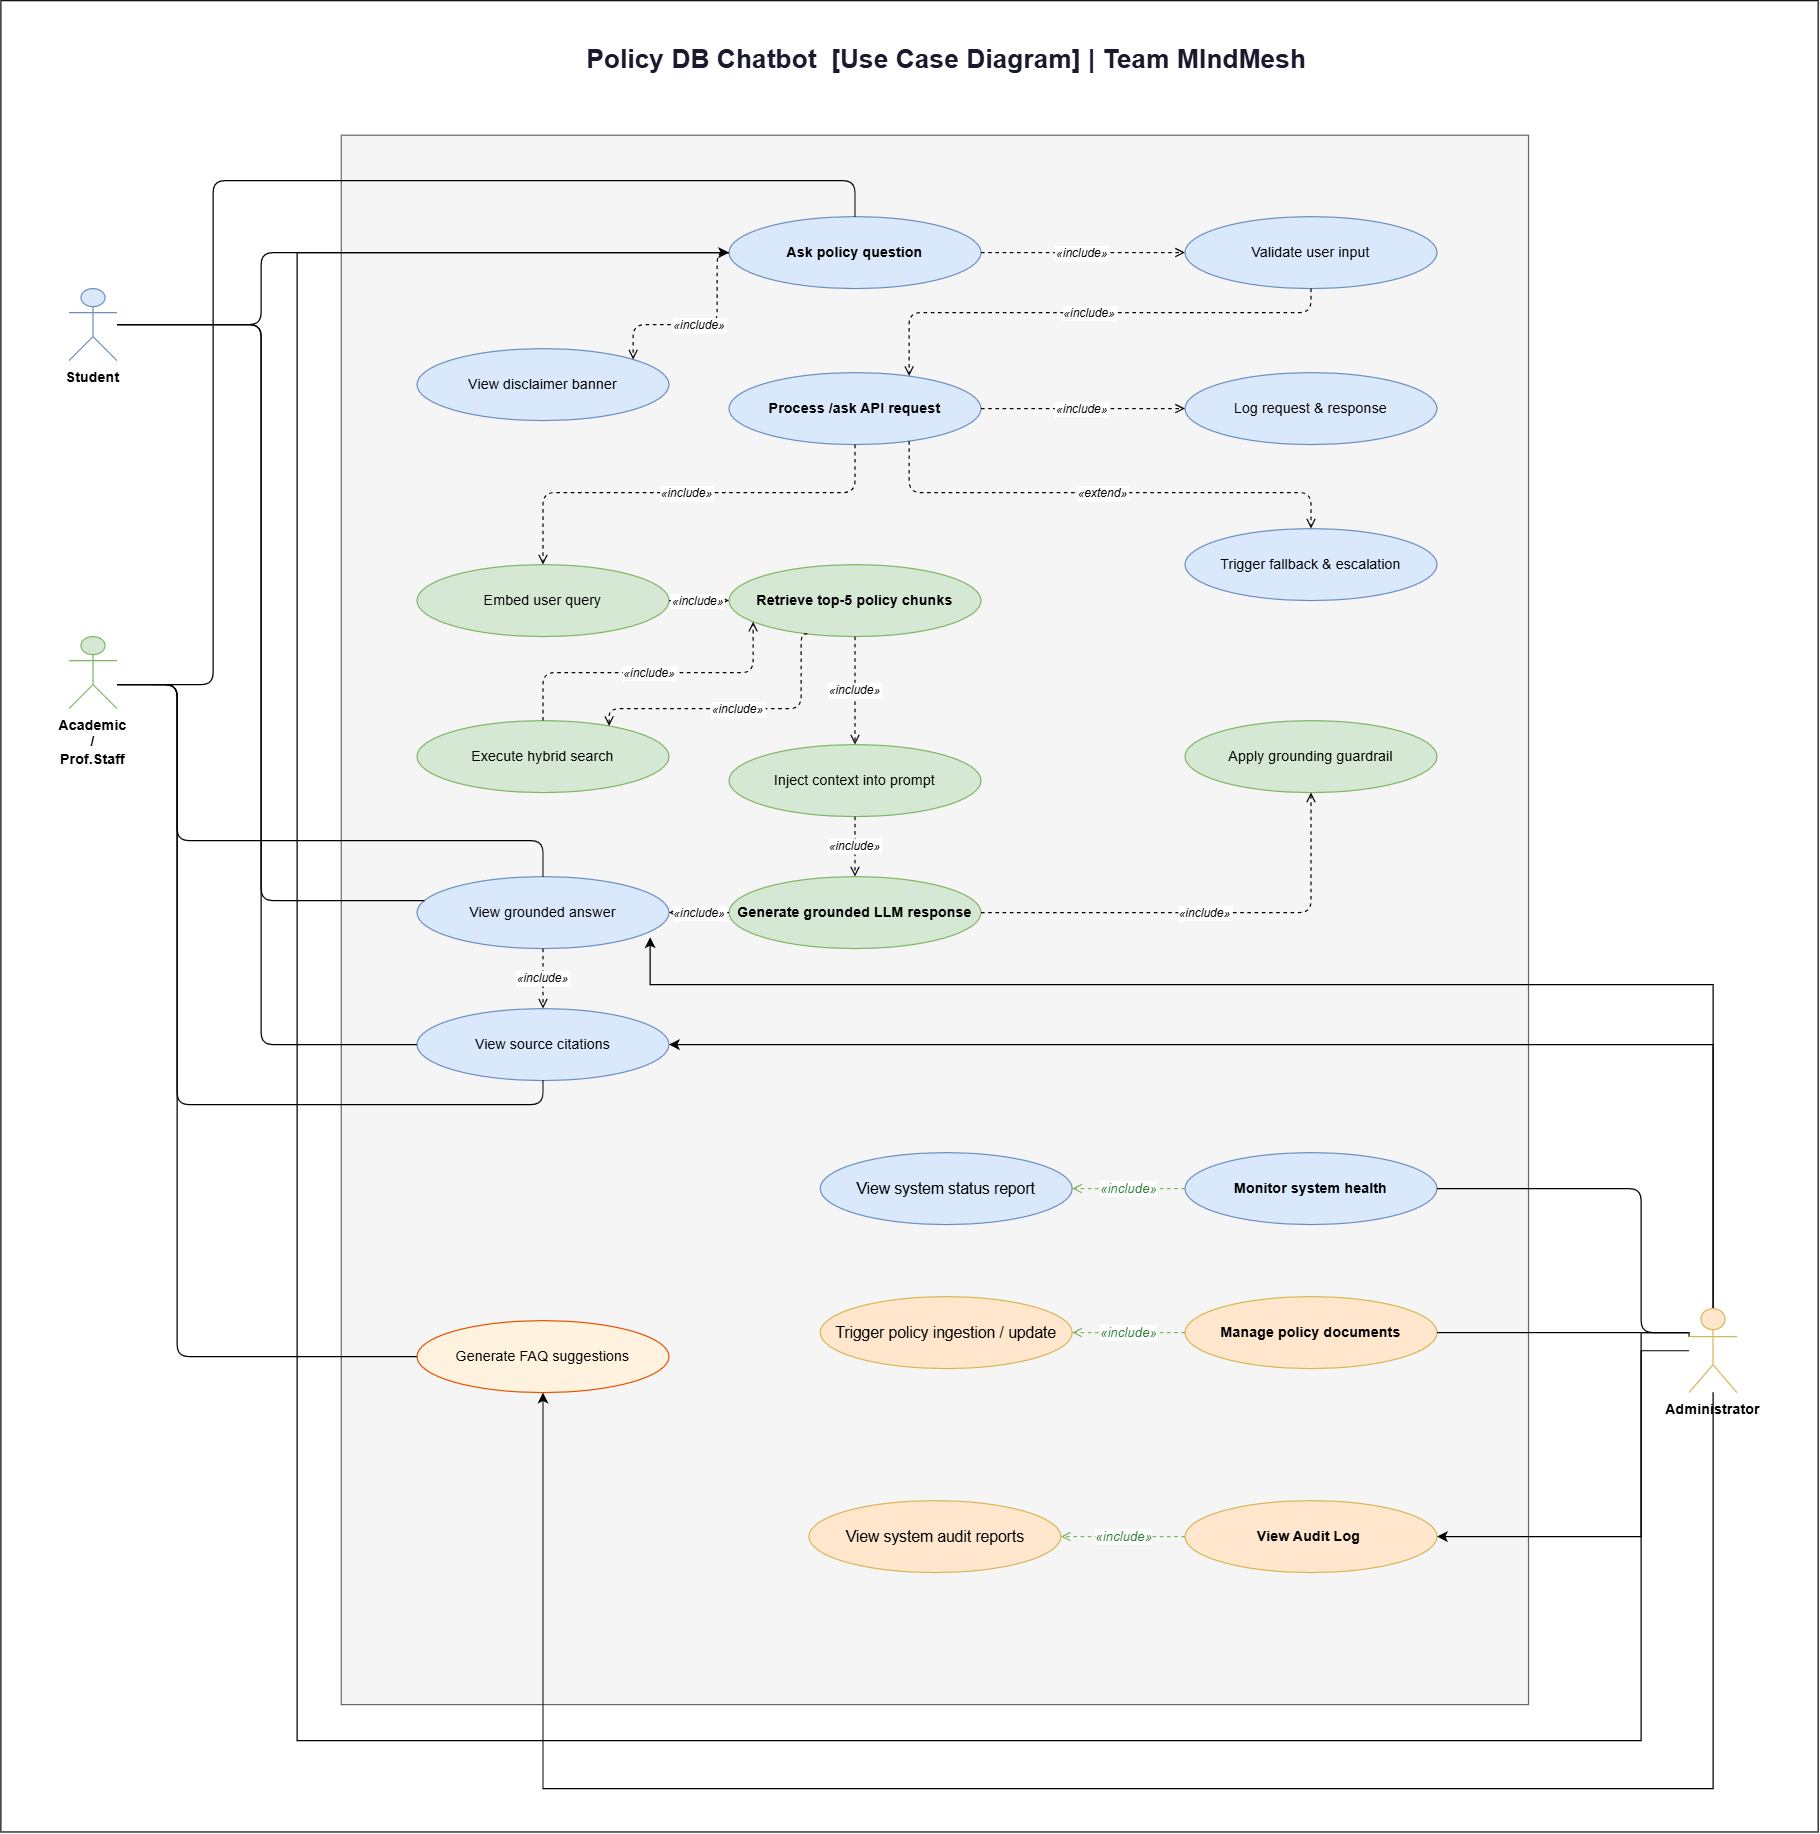

The diagram above was exported from draw.io. Its source (the exported page's mxGraphModel, read from the mxfile embedded in the PNG):
<mxGraphModel dx="3647" dy="2416" grid="1" gridSize="10" guides="1" tooltips="1" connect="1" arrows="1" fold="1" page="1" pageScale="1" pageWidth="827" pageHeight="1169" math="0" shadow="0">
  <root>
    <mxCell id="0" />
    <mxCell id="1" parent="0" />
    <mxCell id="6_7gU4Zo3JOqvD547nug-6" parent="1" style="html=1;whiteSpace=wrap;rotation=90;" value="" vertex="1">
      <mxGeometry height="1514.4" width="1526.07" x="-12.6" y="-34.09" as="geometry" />
    </mxCell>
    <mxCell id="6_7gU4Zo3JOqvD547nug-2" parent="1" style="html=1;whiteSpace=wrap;rotation=90;fillColor=#f5f5f5;fontColor=#333333;strokeColor=#666666;" value="" vertex="1">
      <mxGeometry height="989.37" width="1307.82" x="117.66" y="231.41" as="geometry" />
    </mxCell>
    <mxCell id="title" parent="1" style="text;html=1;strokeColor=none;fillColor=none;align=center;verticalAlign=middle;fontSize=22;fontStyle=1;fontColor=#1a1a2e;" value="Policy DB Chatbot&amp;nbsp; [Use Case Diagram] | Team MIndMesh" vertex="1">
      <mxGeometry height="80" width="920" x="321" y="-30" as="geometry" />
    </mxCell>
    <mxCell id="uc_submit" parent="1" style="ellipse;whiteSpace=wrap;html=1;fillColor=#dae8fc;strokeColor=#6c8ebf;fontSize=12;fontStyle=1;" value="Ask policy question" vertex="1">
      <mxGeometry height="60" width="210" x="600" y="140" as="geometry" />
    </mxCell>
    <mxCell id="uc_validate" parent="1" style="ellipse;whiteSpace=wrap;html=1;fillColor=#dae8fc;strokeColor=#6c8ebf;fontSize=12;" value="Validate user input" vertex="1">
      <mxGeometry height="60" width="210" x="980" y="140" as="geometry" />
    </mxCell>
    <mxCell id="uc_disclaimer" parent="1" style="ellipse;whiteSpace=wrap;html=1;fillColor=#dae8fc;strokeColor=#6c8ebf;fontSize=12;" value="View disclaimer banner" vertex="1">
      <mxGeometry height="60" width="210" x="340" y="250" as="geometry" />
    </mxCell>
    <mxCell id="uc_ask" parent="1" style="ellipse;whiteSpace=wrap;html=1;fillColor=#dae8fc;strokeColor=#6c8ebf;fontSize=12;fontStyle=1;" value="Process /ask API request" vertex="1">
      <mxGeometry height="60" width="210" x="600" y="270" as="geometry" />
    </mxCell>
    <mxCell id="uc_log" parent="1" style="ellipse;whiteSpace=wrap;html=1;fillColor=#dae8fc;strokeColor=#6c8ebf;fontSize=12;" value="Log request &amp; response" vertex="1">
      <mxGeometry height="60" width="210" x="980" y="270" as="geometry" />
    </mxCell>
    <mxCell id="uc_fallback" parent="1" style="ellipse;whiteSpace=wrap;html=1;fillColor=#dae8fc;strokeColor=#6c8ebf;fontSize=12;" value="Trigger fallback &amp; escalation" vertex="1">
      <mxGeometry height="60" width="210" x="980" y="400" as="geometry" />
    </mxCell>
    <mxCell id="uc_embed" parent="1" style="ellipse;whiteSpace=wrap;html=1;fillColor=#d5e8d4;strokeColor=#82b366;fontSize=12;" value="Embed user query" vertex="1">
      <mxGeometry height="60" width="210" x="340" y="430" as="geometry" />
    </mxCell>
    <mxCell id="uc_retrieve" parent="1" style="ellipse;whiteSpace=wrap;html=1;fillColor=#d5e8d4;strokeColor=#82b366;fontSize=12;fontStyle=1;" value="Retrieve top-5 policy chunks" vertex="1">
      <mxGeometry height="60" width="210" x="600" y="430" as="geometry" />
    </mxCell>
    <mxCell id="uc_hybrid" parent="1" style="ellipse;whiteSpace=wrap;html=1;fillColor=#d5e8d4;strokeColor=#82b366;fontSize=12;" value="Execute hybrid search" vertex="1">
      <mxGeometry height="60" width="210" x="340" y="560" as="geometry" />
    </mxCell>
    <mxCell id="uc_prompt" parent="1" style="ellipse;whiteSpace=wrap;html=1;fillColor=#d5e8d4;strokeColor=#82b366;fontSize=12;" value="Inject context into prompt" vertex="1">
      <mxGeometry height="60" width="210" x="600" y="580" as="geometry" />
    </mxCell>
    <mxCell id="uc_generate" parent="1" style="ellipse;whiteSpace=wrap;html=1;fillColor=#d5e8d4;strokeColor=#82b366;fontSize=12;fontStyle=1;" value="Generate grounded LLM response" vertex="1">
      <mxGeometry height="60" width="210" x="600" y="690" as="geometry" />
    </mxCell>
    <mxCell id="uc_guardrail" parent="1" style="ellipse;whiteSpace=wrap;html=1;fillColor=#d5e8d4;strokeColor=#82b366;fontSize=12;" value="Apply grounding guardrail" vertex="1">
      <mxGeometry height="60" width="210" x="980" y="560" as="geometry" />
    </mxCell>
    <mxCell id="uc_view_ans" parent="1" style="ellipse;whiteSpace=wrap;html=1;fillColor=#dae8fc;strokeColor=#6c8ebf;fontSize=12;" value="View grounded answer" vertex="1">
      <mxGeometry height="60" width="210" x="340" y="690" as="geometry" />
    </mxCell>
    <mxCell id="uc_citations" parent="1" style="ellipse;whiteSpace=wrap;html=1;fillColor=#dae8fc;strokeColor=#6c8ebf;fontSize=12;" value="View source citations" vertex="1">
      <mxGeometry height="60" width="210" x="340" y="800" as="geometry" />
    </mxCell>
    <mxCell id="uc_health" parent="1" style="ellipse;whiteSpace=wrap;html=1;fillColor=#dae8fc;strokeColor=#6c8ebf;fontSize=12;" value="&lt;strong&gt;Monitor system health&lt;/strong&gt;" vertex="1">
      <mxGeometry height="60" width="210" x="980" y="920" as="geometry" />
    </mxCell>
    <mxCell id="uc_faq" parent="1" style="ellipse;whiteSpace=wrap;html=1;fillColor=#fff3e0;strokeColor=#e65100;fontSize=12;" value="Generate FAQ suggestions" vertex="1">
      <mxGeometry height="60" width="210" x="340" y="1060" as="geometry" />
    </mxCell>
    <mxCell id="uc_audit" parent="1" style="ellipse;whiteSpace=wrap;html=1;fillColor=#ffe6cc;strokeColor=#d6b656;fontSize=12;" value="&lt;b&gt;View Audit Log&amp;nbsp;&lt;/b&gt;" vertex="1">
      <mxGeometry height="60" width="210" x="980" y="1210" as="geometry" />
    </mxCell>
    <mxCell id="uc_ingest" parent="1" style="ellipse;whiteSpace=wrap;html=1;fillColor=#ffe6cc;strokeColor=#d6b656;fontSize=12;" value="&lt;strong&gt;Manage policy documents&lt;/strong&gt;" vertex="1">
      <mxGeometry height="60" width="210" x="980" y="1040" as="geometry" />
    </mxCell>
    <mxCell id="actor_student" parent="1" style="shape=umlActor;whiteSpace=wrap;html=1;fillColor=#dae8fc;strokeColor=#6c8ebf;fontSize=12;fontStyle=1;labelPosition=center;verticalLabelPosition=bottom;verticalAlign=top;" value="Student" vertex="1">
      <mxGeometry height="60" width="40" x="50" y="200" as="geometry" />
    </mxCell>
    <mxCell id="actor_staff" parent="1" style="shape=umlActor;whiteSpace=wrap;html=1;fillColor=#d5e8d4;strokeColor=#82b366;fontSize=12;fontStyle=1;labelPosition=center;verticalLabelPosition=bottom;verticalAlign=top;" value="Academic / Prof.Staff" vertex="1">
      <mxGeometry height="60" width="40" x="50" y="490" as="geometry" />
    </mxCell>
    <mxCell id="6_7gU4Zo3JOqvD547nug-5" edge="1" parent="1" source="actor_admin" style="edgeStyle=orthogonalEdgeStyle;rounded=0;orthogonalLoop=1;jettySize=auto;html=1;exitX=0;exitY=0.3333333333333333;exitDx=0;exitDy=0;exitPerimeter=0;" target="uc_audit">
      <mxGeometry relative="1" as="geometry">
        <Array as="points">
          <mxPoint x="1360" y="1070" />
          <mxPoint x="1360" y="1240" />
        </Array>
        <mxPoint x="1470" y="1150" as="sourcePoint" />
      </mxGeometry>
    </mxCell>
    <mxCell id="ASfT23VefJbZsLJKAxeJ-1" edge="1" parent="1" source="actor_admin" style="edgeStyle=orthogonalEdgeStyle;rounded=0;orthogonalLoop=1;jettySize=auto;html=1;entryX=0;entryY=0.5;entryDx=0;entryDy=0;" target="uc_submit">
      <mxGeometry relative="1" as="geometry">
        <Array as="points">
          <mxPoint x="1360" y="1085" />
          <mxPoint x="1360" y="1410" />
          <mxPoint x="240" y="1410" />
          <mxPoint x="240" y="170" />
        </Array>
      </mxGeometry>
    </mxCell>
    <mxCell id="ASfT23VefJbZsLJKAxeJ-4" edge="1" parent="1" source="actor_admin" style="edgeStyle=orthogonalEdgeStyle;rounded=0;orthogonalLoop=1;jettySize=auto;html=1;entryX=0.925;entryY=0.843;entryDx=0;entryDy=0;entryPerimeter=0;" target="uc_view_ans">
      <mxGeometry relative="1" as="geometry">
        <Array as="points">
          <mxPoint x="1420" y="780" />
          <mxPoint x="534" y="780" />
        </Array>
      </mxGeometry>
    </mxCell>
    <mxCell id="ASfT23VefJbZsLJKAxeJ-5" edge="1" parent="1" source="actor_admin" style="edgeStyle=orthogonalEdgeStyle;rounded=0;orthogonalLoop=1;jettySize=auto;html=1;entryX=1;entryY=0.5;entryDx=0;entryDy=0;" target="uc_citations">
      <mxGeometry relative="1" as="geometry">
        <Array as="points">
          <mxPoint x="1420" y="830" />
        </Array>
      </mxGeometry>
    </mxCell>
    <mxCell id="ASfT23VefJbZsLJKAxeJ-6" edge="1" parent="1" source="actor_admin" style="edgeStyle=orthogonalEdgeStyle;rounded=0;orthogonalLoop=1;jettySize=auto;html=1;entryX=0.5;entryY=1;entryDx=0;entryDy=0;" target="uc_faq">
      <mxGeometry relative="1" as="geometry">
        <Array as="points">
          <mxPoint x="1420" y="1450" />
          <mxPoint x="445" y="1450" />
        </Array>
      </mxGeometry>
    </mxCell>
    <mxCell id="actor_admin" parent="1" style="shape=umlActor;whiteSpace=wrap;html=1;fillColor=#ffe6cc;strokeColor=#d6b656;fontSize=12;fontStyle=1;labelPosition=center;verticalLabelPosition=bottom;verticalAlign=top;" value="Administrator" vertex="1">
      <mxGeometry height="70" width="40" x="1400" y="1050" as="geometry" />
    </mxCell>
    <mxCell id="s1" edge="1" parent="1" source="actor_student" style="edgeStyle=orthogonalEdgeStyle;endArrow=none;" target="uc_submit">
      <mxGeometry relative="1" as="geometry">
        <Array as="points">
          <mxPoint x="210" y="230" />
          <mxPoint x="210" y="170" />
        </Array>
      </mxGeometry>
    </mxCell>
    <mxCell id="s3" edge="1" parent="1" source="actor_student" style="edgeStyle=orthogonalEdgeStyle;endArrow=none;" target="uc_view_ans">
      <mxGeometry relative="1" as="geometry">
        <Array as="points">
          <mxPoint x="210" y="230" />
          <mxPoint x="210" y="710" />
        </Array>
      </mxGeometry>
    </mxCell>
    <mxCell id="s4" edge="1" parent="1" source="actor_student" style="edgeStyle=orthogonalEdgeStyle;endArrow=none;" target="uc_citations">
      <mxGeometry relative="1" as="geometry">
        <Array as="points">
          <mxPoint x="210" y="230" />
          <mxPoint x="210" y="830" />
        </Array>
      </mxGeometry>
    </mxCell>
    <mxCell id="st1" edge="1" parent="1" source="actor_staff" style="edgeStyle=orthogonalEdgeStyle;endArrow=none;" target="uc_submit">
      <mxGeometry relative="1" as="geometry">
        <Array as="points">
          <mxPoint x="170" y="530" />
          <mxPoint x="170" y="110" />
          <mxPoint x="705" y="110" />
        </Array>
      </mxGeometry>
    </mxCell>
    <mxCell id="st2" edge="1" parent="1" source="actor_staff" style="edgeStyle=orthogonalEdgeStyle;endArrow=none;" target="uc_view_ans">
      <mxGeometry relative="1" as="geometry">
        <Array as="points">
          <mxPoint x="140" y="530" />
          <mxPoint x="140" y="660" />
          <mxPoint x="445" y="660" />
        </Array>
      </mxGeometry>
    </mxCell>
    <mxCell id="st3" edge="1" parent="1" style="edgeStyle=orthogonalEdgeStyle;endArrow=none;entryX=0.5;entryY=1;entryDx=0;entryDy=0;" target="uc_citations">
      <mxGeometry relative="1" as="geometry">
        <Array as="points">
          <mxPoint x="140" y="530" />
          <mxPoint x="140" y="880" />
          <mxPoint x="445" y="880" />
        </Array>
        <mxPoint x="120" y="530" as="sourcePoint" />
        <mxPoint x="445" y="800" as="targetPoint" />
      </mxGeometry>
    </mxCell>
    <mxCell id="st4" edge="1" parent="1" source="actor_staff" style="edgeStyle=orthogonalEdgeStyle;endArrow=none;" target="uc_faq">
      <mxGeometry relative="1" as="geometry">
        <Array as="points">
          <mxPoint x="140" y="530" />
          <mxPoint x="140" y="1090" />
        </Array>
      </mxGeometry>
    </mxCell>
    <mxCell id="ad2" edge="1" parent="1" source="actor_admin" style="edgeStyle=orthogonalEdgeStyle;endArrow=none;entryX=1;entryY=0.5;entryDx=0;entryDy=0;" target="uc_ingest">
      <mxGeometry relative="1" as="geometry">
        <Array as="points">
          <mxPoint x="1270" y="1070" />
          <mxPoint x="1270" y="1070" />
        </Array>
      </mxGeometry>
    </mxCell>
    <mxCell id="ad3" edge="1" parent="1" source="actor_admin" style="edgeStyle=orthogonalEdgeStyle;endArrow=none;" target="uc_health">
      <mxGeometry relative="1" as="geometry">
        <Array as="points">
          <mxPoint x="1360" y="1070" />
          <mxPoint x="1360" y="950" />
        </Array>
      </mxGeometry>
    </mxCell>
    <mxCell id="i1" edge="1" parent="1" source="uc_submit" style="edgeStyle=orthogonalEdgeStyle;dashed=1;endArrow=open;endFill=0;fontSize=10;fontStyle=2;" target="uc_validate" value="«include»">
      <mxGeometry relative="1" as="geometry" />
    </mxCell>
    <mxCell id="i2" edge="1" parent="1" source="uc_validate" style="edgeStyle=orthogonalEdgeStyle;dashed=1;endArrow=open;endFill=0;fontSize=10;fontStyle=2;" target="uc_ask" value="«include»">
      <mxGeometry relative="1" as="geometry">
        <Array as="points">
          <mxPoint x="1085" y="220" />
          <mxPoint x="750" y="220" />
        </Array>
      </mxGeometry>
    </mxCell>
    <mxCell id="i3" edge="1" parent="1" source="uc_submit" style="edgeStyle=orthogonalEdgeStyle;dashed=1;endArrow=open;endFill=0;fontSize=10;fontStyle=2;" target="uc_disclaimer" value="«include»">
      <mxGeometry relative="1" as="geometry">
        <Array as="points">
          <mxPoint x="590" y="170" />
          <mxPoint x="590" y="230" />
          <mxPoint x="520" y="230" />
        </Array>
      </mxGeometry>
    </mxCell>
    <mxCell id="i4" edge="1" parent="1" source="uc_ask" style="edgeStyle=orthogonalEdgeStyle;dashed=1;endArrow=open;endFill=0;fontSize=10;fontStyle=2;" target="uc_log" value="«include»">
      <mxGeometry relative="1" as="geometry" />
    </mxCell>
    <mxCell id="i5" edge="1" parent="1" source="uc_ask" style="edgeStyle=orthogonalEdgeStyle;dashed=1;endArrow=open;endFill=0;fontSize=10;fontStyle=2;" target="uc_fallback" value="«extend»">
      <mxGeometry relative="1" as="geometry">
        <Array as="points">
          <mxPoint x="750" y="370" />
          <mxPoint x="1085" y="370" />
        </Array>
      </mxGeometry>
    </mxCell>
    <mxCell id="i6" edge="1" parent="1" source="uc_ask" style="edgeStyle=orthogonalEdgeStyle;dashed=1;endArrow=open;endFill=0;fontSize=10;fontStyle=2;entryX=0.5;entryY=0;entryDx=0;entryDy=0;" target="uc_embed" value="«include»">
      <mxGeometry relative="1" as="geometry">
        <Array as="points">
          <mxPoint x="705" y="370" />
          <mxPoint x="445" y="370" />
        </Array>
      </mxGeometry>
    </mxCell>
    <mxCell id="i7" edge="1" parent="1" source="uc_embed" style="edgeStyle=orthogonalEdgeStyle;dashed=1;endArrow=open;endFill=0;fontSize=10;fontStyle=2;" target="uc_retrieve" value="«include»">
      <mxGeometry relative="1" as="geometry" />
    </mxCell>
    <mxCell id="i8" edge="1" parent="1" source="uc_retrieve" style="edgeStyle=orthogonalEdgeStyle;dashed=1;endArrow=open;endFill=0;fontSize=10;fontStyle=2;exitX=0.311;exitY=0.961;exitDx=0;exitDy=0;exitPerimeter=0;" target="uc_hybrid" value="«include»">
      <mxGeometry relative="1" as="geometry">
        <Array as="points">
          <mxPoint x="660" y="488" />
          <mxPoint x="660" y="550" />
          <mxPoint x="500" y="550" />
        </Array>
        <mxPoint x="680" y="492" as="sourcePoint" />
      </mxGeometry>
    </mxCell>
    <mxCell id="i9" edge="1" parent="1" source="uc_retrieve" style="edgeStyle=orthogonalEdgeStyle;dashed=1;endArrow=open;endFill=0;fontSize=10;fontStyle=2;" target="uc_prompt" value="«include»">
      <mxGeometry relative="1" as="geometry" />
    </mxCell>
    <mxCell id="i10" edge="1" parent="1" source="uc_prompt" style="edgeStyle=orthogonalEdgeStyle;dashed=1;endArrow=open;endFill=0;fontSize=10;fontStyle=2;" target="uc_generate" value="«include»">
      <mxGeometry relative="1" as="geometry" />
    </mxCell>
    <mxCell id="i11" edge="1" parent="1" source="uc_generate" style="edgeStyle=orthogonalEdgeStyle;dashed=1;endArrow=open;endFill=0;fontSize=10;fontStyle=2;" target="uc_guardrail" value="«include»">
      <mxGeometry relative="1" as="geometry" />
    </mxCell>
    <mxCell id="i12" edge="1" parent="1" source="uc_generate" style="edgeStyle=orthogonalEdgeStyle;dashed=1;endArrow=open;endFill=0;fontSize=10;fontStyle=2;" target="uc_view_ans" value="«include»">
      <mxGeometry relative="1" as="geometry" />
    </mxCell>
    <mxCell id="i13" edge="1" parent="1" source="uc_view_ans" style="edgeStyle=orthogonalEdgeStyle;dashed=1;endArrow=open;endFill=0;fontSize=10;fontStyle=2;" target="uc_citations" value="«include»">
      <mxGeometry relative="1" as="geometry" />
    </mxCell>
    <mxCell id="i17" edge="1" parent="1" source="uc_hybrid" style="edgeStyle=orthogonalEdgeStyle;dashed=1;endArrow=open;endFill=0;fontSize=10;fontStyle=2;" target="uc_retrieve" value="«include»">
      <mxGeometry relative="1" as="geometry">
        <Array as="points">
          <mxPoint x="445" y="520" />
          <mxPoint x="620" y="520" />
        </Array>
      </mxGeometry>
    </mxCell>
    <mxCell id="z61tgHt4oQIhhXLEGE9D-1" parent="1" style="ellipse;whiteSpace=wrap;html=1;fillColor=#ffe6cc;strokeColor=#d6b656;fontSize=12;" value="&lt;span style=&quot;font-size: 13px; caret-color: rgba(0, 0, 0, 0);&quot;&gt;Trigger policy ingestion / update&lt;/span&gt;" vertex="1">
      <mxGeometry height="60" width="210" x="676" y="1040" as="geometry" />
    </mxCell>
    <mxCell id="mcY2id-EhWitpVpLFUp7-2" parent="1" style="ellipse;whiteSpace=wrap;html=1;fillColor=#ffe6cc;strokeColor=#d6b656;fontSize=12;" value="&lt;span style=&quot;font-size: 13px; caret-color: rgba(0, 0, 0, 0);&quot;&gt;View system audit reports&lt;/span&gt;" vertex="1">
      <mxGeometry height="60" width="210" x="666.5699999999999" y="1210" as="geometry" />
    </mxCell>
    <mxCell id="m8JeN--rObMMWnVYBPup-1" edge="1" parent="1" source="uc_audit" style="edgeStyle=orthogonalEdgeStyle;dashed=1;endArrow=open;endFill=0;fontSize=11;fontStyle=2;strokeColor=#82b366;fontColor=#2e7d32;html=1;exitX=0;exitY=0.5;exitDx=0;exitDy=0;entryX=1;entryY=0.5;entryDx=0;entryDy=0;" target="mcY2id-EhWitpVpLFUp7-2" value="«include»">
      <mxGeometry relative="1" as="geometry">
        <mxPoint x="900" y="1150" as="sourcePoint" />
        <mxPoint x="890" y="1230" as="targetPoint" />
      </mxGeometry>
    </mxCell>
    <mxCell id="m8JeN--rObMMWnVYBPup-2" edge="1" parent="1" source="uc_ingest" style="edgeStyle=orthogonalEdgeStyle;dashed=1;endArrow=open;endFill=0;fontSize=11;fontStyle=2;strokeColor=#82b366;fontColor=#2e7d32;html=1;exitX=0;exitY=0.5;exitDx=0;exitDy=0;entryX=1;entryY=0.5;entryDx=0;entryDy=0;" target="z61tgHt4oQIhhXLEGE9D-1" value="«include»">
      <mxGeometry relative="1" as="geometry">
        <mxPoint x="940" y="1120" as="sourcePoint" />
        <mxPoint x="940" y="1170" as="targetPoint" />
      </mxGeometry>
    </mxCell>
    <mxCell id="ccCGdro1mJwdn9r-ysjY-1" parent="1" style="ellipse;whiteSpace=wrap;html=1;fillColor=#dae8fc;strokeColor=#6c8ebf;fontSize=12;" value="&lt;span style=&quot;font-size: 13px; caret-color: rgba(0, 0, 0, 0);&quot;&gt;View system status report&lt;/span&gt;" vertex="1">
      <mxGeometry height="60" width="210" x="676" y="920" as="geometry" />
    </mxCell>
    <mxCell id="yiD01XahkRGPdEzzWuKv-1" edge="1" parent="1" source="uc_health" style="edgeStyle=orthogonalEdgeStyle;dashed=1;endArrow=open;endFill=0;fontSize=11;fontStyle=2;strokeColor=#82b366;fontColor=#2e7d32;html=1;exitX=0;exitY=0.5;exitDx=0;exitDy=0;" target="ccCGdro1mJwdn9r-ysjY-1" value="«include»">
      <mxGeometry relative="1" as="geometry">
        <mxPoint x="1024" y="920" as="sourcePoint" />
        <mxPoint x="930" y="920" as="targetPoint" />
      </mxGeometry>
    </mxCell>
  </root>
</mxGraphModel>